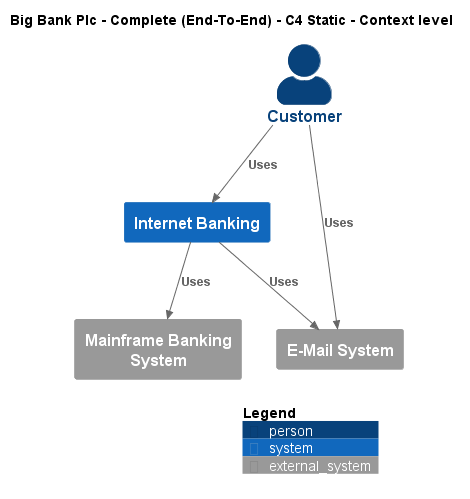

The diagram above was rendered by PlantUML. Its source (embedded in the PNG):
@startuml
!include ..\..\..\.c4s\C4_Context.puml

AddElementTag("c4interflow:lifecycle:new", $bgColor=green, $fontColor=#ffffff, $borderColor=green, $shadowing="False")
AddElementTag("c4interflow:lifecycle:changed", $bgColor=orange, $fontColor=#ffffff, $borderColor=orange, $shadowing="False")
AddElementTag("c4interflow:lifecycle:removed", $bgColor=red, $fontColor=#ffffff, $borderColor=red, $shadowing="False")

AddRelTag("c4interflow:lifecycle:new", $textColor=green, $lineColor=green)
AddRelTag("c4interflow:lifecycle:changed", $textColor=orange, $lineColor=orange)
AddRelTag("c4interflow:lifecycle:removed", $textColor=red, $lineColor=red)

SHOW_PERSON_PORTRAIT()
LAYOUT_TOP_DOWN()

skinparam linetype polyline

title Big Bank Plc - Complete (End-To-End) - C4 Static - Context level

Person(BigBankPlc.Actors.Customer, "Customer", "")
System(BigBankPlc.SoftwareSystems.InternetBanking, "Internet Banking", "")
System_Ext(BigBankPlc.SoftwareSystems.MainframeBankingSystem, "Mainframe Banking System", "")
System_Ext(BigBankPlc.SoftwareSystems.EMailSystem, "E-Mail System", "")

Rel(BigBankPlc.Actors.Customer, BigBankPlc.SoftwareSystems.InternetBanking, "Uses")
Rel(BigBankPlc.SoftwareSystems.InternetBanking, BigBankPlc.SoftwareSystems.MainframeBankingSystem, "Uses")
Rel(BigBankPlc.SoftwareSystems.InternetBanking, BigBankPlc.SoftwareSystems.EMailSystem, "Uses")
Rel(BigBankPlc.Actors.Customer, BigBankPlc.SoftwareSystems.EMailSystem, "Uses")


SHOW_LEGEND()
@enduml